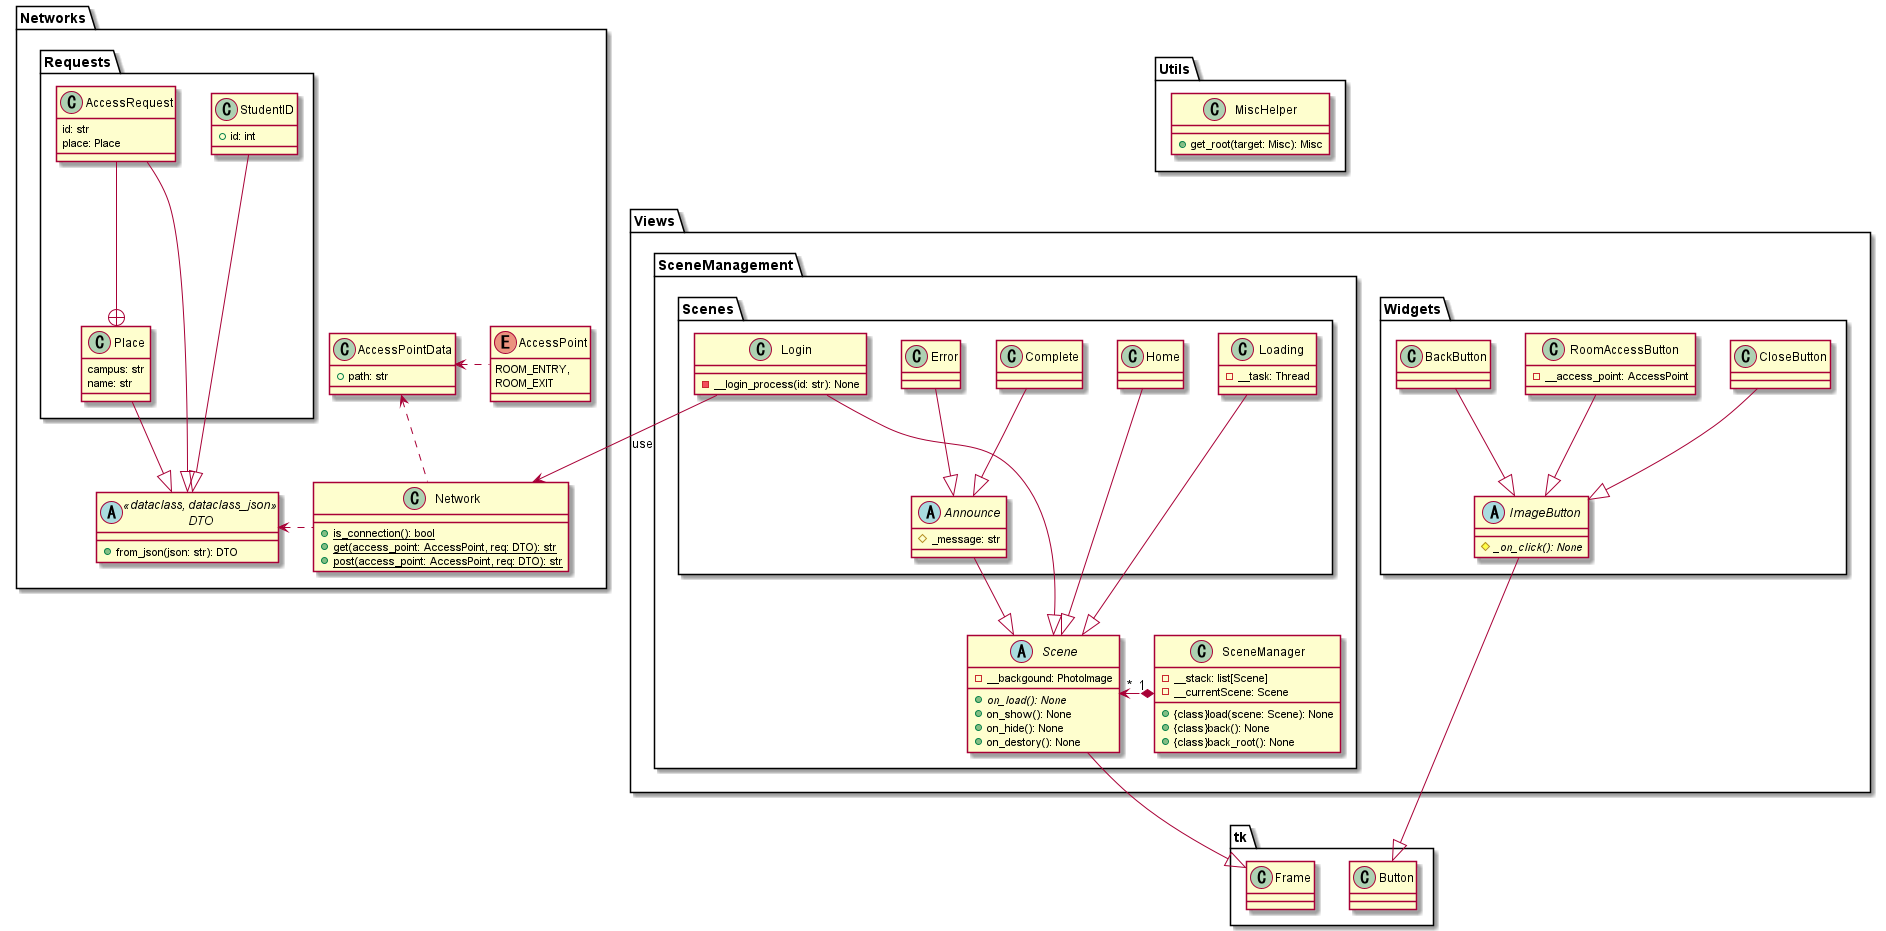

The diagram above was rendered by PlantUML. Its source (embedded in the PNG):
@startuml AllClass

package Networks
{
    enum AccessPoint
    {
        ROOM_ENTRY,
        ROOM_EXIT
    }

    class AccessPointData
    {
        +path: str
    }

    abstract DTO<<dataclass, dataclass_json>>
    {
        +from_json(json: str): DTO
    }

    class Network
    {
        +{static}is_connection(): bool
        +{static}get(access_point: AccessPoint, req: DTO): str
        +{static}post(access_point: AccessPoint, req: DTO): str
    }

    package Requests
    {
        class AccessRequest
        {
            id: str
            place: Place
        }

        class Place
        {
            campus: str
            name: str
        }

        class StudentID
        {
            +id: int
        }
    }
}

package Utils
{
    class MiscHelper
    {
        +get_root(target: Misc): Misc
    }
}

package Views
{
    package SceneManagement
    {
        class SceneManager
        {
            -__stack: list[Scene]
            -__currentScene: Scene
            +{class}load(scene: Scene): None
            +{class}back(): None
            +{class}back_root(): None
        }

        abstract Scene
        {
            -__backgound: PhotoImage
            +{abstract}on_load(): None
            +on_show(): None
            +on_hide(): None
            +on_destory(): None
        }

        package Scenes
        {
            abstract Announce
            {
                #_message: str
            }
            class Complete
            class Error
            class Home
            class Login
            {
                -__login_process(id: str): None
            }
            class Loading
            {
                -__task: Thread
            }
        }
    }

    package Widgets
    {
        class BackButton
        class CloseButton
        abstract ImageButton
        {
            #{abstract}_on_click(): None
        }
        class RoomAccessButton
        {
            -__access_point: AccessPoint
        }
    }
}

Scene --|> tk.Frame
Announce --|> Scene
Home --|> Scene
Login --|> Scene
Loading --|> Scene
Error --|> Announce
Complete --|> Announce

AccessRequest --|> DTO
StudentID --|> DTO
Place --|> DTO

ImageButton --|> tk.Button
BackButton --|> ImageButton
CloseButton --|> ImageButton
RoomAccessButton --|> ImageButton

Network .left.> DTO
Network .up.> AccessPointData
AccessPoint .left.> AccessPointData

SceneManager "1" *.left.> "*" Scene

AccessRequest --+ Place

Login --> Network : use

@enduml